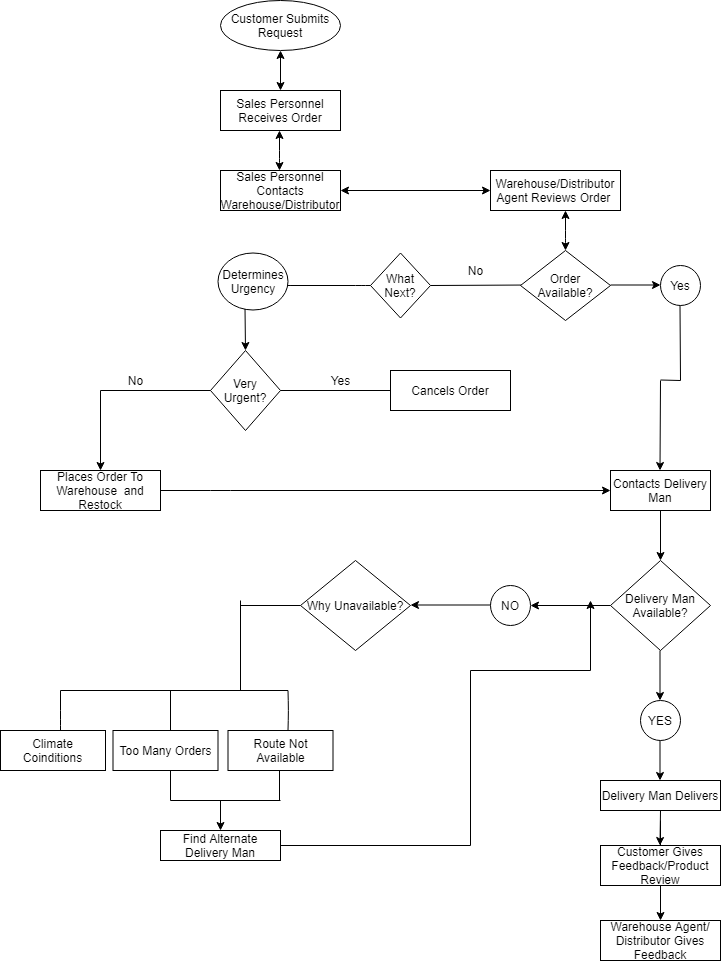

The diagram above was exported from draw.io. Its source (the exported page's mxGraphModel, read from the mxfile embedded in the PNG):
<mxGraphModel dx="1718" dy="482" grid="1" gridSize="10" guides="1" tooltips="1" connect="1" arrows="1" fold="1" page="1" pageScale="1" pageWidth="850" pageHeight="1100" math="0" shadow="0">
  <root>
    <mxCell id="0" />
    <mxCell id="1" parent="0" />
    <mxCell id="9tz1jNqClA59w6YrsnFZ-1" value="Customer Submits Request" style="ellipse;whiteSpace=wrap;html=1;" parent="1" vertex="1">
      <mxGeometry x="170" y="30" width="120" height="50" as="geometry" />
    </mxCell>
    <mxCell id="9tz1jNqClA59w6YrsnFZ-5" value="Sales Personnel Receives Order" style="rounded=0;whiteSpace=wrap;html=1;" parent="1" vertex="1">
      <mxGeometry x="170" y="120" width="120" height="40" as="geometry" />
    </mxCell>
    <mxCell id="9tz1jNqClA59w6YrsnFZ-6" value="Sales Personnel Contacts Warehouse/Distributor" style="rounded=0;whiteSpace=wrap;html=1;" parent="1" vertex="1">
      <mxGeometry x="170" y="200" width="120" height="40" as="geometry" />
    </mxCell>
    <mxCell id="9tz1jNqClA59w6YrsnFZ-8" value="" style="endArrow=classic;startArrow=classic;html=1;" parent="1" edge="1">
      <mxGeometry width="50" height="50" relative="1" as="geometry">
        <mxPoint x="229" y="200" as="sourcePoint" />
        <mxPoint x="229" y="160" as="targetPoint" />
        <Array as="points">
          <mxPoint x="229" y="190" />
        </Array>
      </mxGeometry>
    </mxCell>
    <mxCell id="9tz1jNqClA59w6YrsnFZ-14" value="" style="endArrow=none;html=1;" parent="1" edge="1">
      <mxGeometry width="50" height="50" relative="1" as="geometry">
        <mxPoint x="380" y="315" as="sourcePoint" />
        <mxPoint x="480" y="314.5" as="targetPoint" />
      </mxGeometry>
    </mxCell>
    <mxCell id="9tz1jNqClA59w6YrsnFZ-16" value="Warehouse/Distributor&lt;br&gt;Agent Reviews Order&amp;nbsp;" style="rounded=0;whiteSpace=wrap;html=1;" parent="1" vertex="1">
      <mxGeometry x="440" y="200" width="130" height="40" as="geometry" />
    </mxCell>
    <mxCell id="9tz1jNqClA59w6YrsnFZ-19" value="" style="endArrow=classic;startArrow=classic;html=1;exitX=1;exitY=0.5;exitDx=0;exitDy=0;" parent="1" source="9tz1jNqClA59w6YrsnFZ-6" edge="1">
      <mxGeometry width="50" height="50" relative="1" as="geometry">
        <mxPoint x="440" y="500" as="sourcePoint" />
        <mxPoint x="440" y="220" as="targetPoint" />
      </mxGeometry>
    </mxCell>
    <mxCell id="9tz1jNqClA59w6YrsnFZ-21" value="" style="endArrow=classic;startArrow=classic;html=1;" parent="1" edge="1">
      <mxGeometry width="50" height="50" relative="1" as="geometry">
        <mxPoint x="515" y="280" as="sourcePoint" />
        <mxPoint x="515" y="240" as="targetPoint" />
        <Array as="points">
          <mxPoint x="515" y="270" />
        </Array>
      </mxGeometry>
    </mxCell>
    <mxCell id="9tz1jNqClA59w6YrsnFZ-7" value="Order Available?" style="rhombus;whiteSpace=wrap;html=1;" parent="1" vertex="1">
      <mxGeometry x="470" y="280" width="90" height="70" as="geometry" />
    </mxCell>
    <mxCell id="9tz1jNqClA59w6YrsnFZ-22" value="No" style="text;html=1;align=center;verticalAlign=middle;resizable=0;points=[];autosize=1;" parent="1" vertex="1">
      <mxGeometry x="410" y="290" width="30" height="20" as="geometry" />
    </mxCell>
    <mxCell id="9tz1jNqClA59w6YrsnFZ-28" value="What Next?" style="rhombus;whiteSpace=wrap;html=1;" parent="1" vertex="1">
      <mxGeometry x="320" y="282.5" width="60" height="65" as="geometry" />
    </mxCell>
    <mxCell id="9tz1jNqClA59w6YrsnFZ-30" value="" style="endArrow=classic;html=1;" parent="1" edge="1">
      <mxGeometry width="50" height="50" relative="1" as="geometry">
        <mxPoint x="560" y="314.5" as="sourcePoint" />
        <mxPoint x="610" y="314.5" as="targetPoint" />
      </mxGeometry>
    </mxCell>
    <mxCell id="9tz1jNqClA59w6YrsnFZ-31" value="Yes" style="ellipse;whiteSpace=wrap;html=1;aspect=fixed;" parent="1" vertex="1">
      <mxGeometry x="610" y="295" width="40" height="40" as="geometry" />
    </mxCell>
    <mxCell id="9tz1jNqClA59w6YrsnFZ-35" value="" style="endArrow=none;html=1;" parent="1" edge="1">
      <mxGeometry width="50" height="50" relative="1" as="geometry">
        <mxPoint x="630" y="410" as="sourcePoint" />
        <mxPoint x="629.5" y="335" as="targetPoint" />
        <Array as="points" />
      </mxGeometry>
    </mxCell>
    <mxCell id="9tz1jNqClA59w6YrsnFZ-36" value="Contacts Delivery Man" style="rounded=0;whiteSpace=wrap;html=1;" parent="1" vertex="1">
      <mxGeometry x="560" y="500" width="100" height="40" as="geometry" />
    </mxCell>
    <mxCell id="9tz1jNqClA59w6YrsnFZ-37" value="" style="endArrow=none;html=1;" parent="1" edge="1">
      <mxGeometry width="50" height="50" relative="1" as="geometry">
        <mxPoint x="300" y="315" as="sourcePoint" />
        <mxPoint x="320" y="315" as="targetPoint" />
        <Array as="points">
          <mxPoint x="230" y="315" />
          <mxPoint x="300" y="315" />
          <mxPoint x="310" y="315" />
        </Array>
      </mxGeometry>
    </mxCell>
    <mxCell id="9tz1jNqClA59w6YrsnFZ-38" value="Determines Urgency" style="ellipse;whiteSpace=wrap;html=1;" parent="1" vertex="1">
      <mxGeometry x="167.5" y="282.5" width="70" height="57" as="geometry" />
    </mxCell>
    <mxCell id="9tz1jNqClA59w6YrsnFZ-39" value="Very Urgent?" style="rhombus;whiteSpace=wrap;html=1;" parent="1" vertex="1">
      <mxGeometry x="160" y="380" width="70" height="80" as="geometry" />
    </mxCell>
    <mxCell id="9tz1jNqClA59w6YrsnFZ-44" value="" style="endArrow=none;html=1;entryX=0;entryY=0.5;entryDx=0;entryDy=0;exitX=0;exitY=0.5;exitDx=0;exitDy=0;" parent="1" target="9tz1jNqClA59w6YrsnFZ-39" edge="1" source="9tz1jNqClA59w6YrsnFZ-39">
      <mxGeometry width="50" height="50" relative="1" as="geometry">
        <mxPoint x="140" y="440" as="sourcePoint" />
        <mxPoint x="150" y="690" as="targetPoint" />
      </mxGeometry>
    </mxCell>
    <mxCell id="9tz1jNqClA59w6YrsnFZ-46" value="No" style="text;html=1;align=center;verticalAlign=middle;resizable=0;points=[];autosize=1;" parent="1" vertex="1">
      <mxGeometry x="70" y="400" width="30" height="20" as="geometry" />
    </mxCell>
    <mxCell id="9tz1jNqClA59w6YrsnFZ-47" value="Yes" style="text;html=1;align=center;verticalAlign=middle;resizable=0;points=[];autosize=1;" parent="1" vertex="1">
      <mxGeometry x="270" y="400" width="40" height="20" as="geometry" />
    </mxCell>
    <mxCell id="9tz1jNqClA59w6YrsnFZ-48" value="" style="endArrow=classic;html=1;" parent="1" edge="1">
      <mxGeometry width="50" height="50" relative="1" as="geometry">
        <mxPoint x="50" y="420" as="sourcePoint" />
        <mxPoint x="50" y="500" as="targetPoint" />
      </mxGeometry>
    </mxCell>
    <mxCell id="9tz1jNqClA59w6YrsnFZ-49" value="Places Order To Warehouse&amp;nbsp; and Restock" style="rounded=0;whiteSpace=wrap;html=1;" parent="1" vertex="1">
      <mxGeometry x="-10" y="500" width="120" height="40" as="geometry" />
    </mxCell>
    <mxCell id="9tz1jNqClA59w6YrsnFZ-50" value="Cancels Order" style="rounded=0;whiteSpace=wrap;html=1;" parent="1" vertex="1">
      <mxGeometry x="340" y="400" width="120" height="40" as="geometry" />
    </mxCell>
    <mxCell id="9tz1jNqClA59w6YrsnFZ-52" value="" style="endArrow=classic;html=1;entryX=0;entryY=0.5;entryDx=0;entryDy=0;" parent="1" source="9tz1jNqClA59w6YrsnFZ-49" edge="1" target="9tz1jNqClA59w6YrsnFZ-36">
      <mxGeometry width="50" height="50" relative="1" as="geometry">
        <mxPoint x="190" y="520" as="sourcePoint" />
        <mxPoint x="490" y="520" as="targetPoint" />
        <Array as="points">
          <mxPoint x="170" y="520" />
        </Array>
      </mxGeometry>
    </mxCell>
    <mxCell id="9tz1jNqClA59w6YrsnFZ-53" value="" style="endArrow=classic;html=1;" parent="1" edge="1">
      <mxGeometry width="50" height="50" relative="1" as="geometry">
        <mxPoint x="610" y="540" as="sourcePoint" />
        <mxPoint x="610" y="590" as="targetPoint" />
        <Array as="points" />
      </mxGeometry>
    </mxCell>
    <mxCell id="9tz1jNqClA59w6YrsnFZ-54" value="Delivery Man Available?" style="rhombus;whiteSpace=wrap;html=1;" parent="1" vertex="1">
      <mxGeometry x="560" y="590" width="100" height="90" as="geometry" />
    </mxCell>
    <mxCell id="9tz1jNqClA59w6YrsnFZ-56" value="" style="endArrow=classic;startArrow=classic;html=1;" parent="1" edge="1">
      <mxGeometry width="50" height="50" relative="1" as="geometry">
        <mxPoint x="230" y="120" as="sourcePoint" />
        <mxPoint x="230" y="80" as="targetPoint" />
      </mxGeometry>
    </mxCell>
    <mxCell id="9tz1jNqClA59w6YrsnFZ-61" value="" style="endArrow=classic;html=1;exitX=0.386;exitY=0.982;exitDx=0;exitDy=0;exitPerimeter=0;" parent="1" source="9tz1jNqClA59w6YrsnFZ-38" edge="1">
      <mxGeometry width="50" height="50" relative="1" as="geometry">
        <mxPoint x="240" y="440" as="sourcePoint" />
        <mxPoint x="195" y="380" as="targetPoint" />
      </mxGeometry>
    </mxCell>
    <mxCell id="9tz1jNqClA59w6YrsnFZ-66" value="" style="endArrow=classic;html=1;exitX=0;exitY=0.5;exitDx=0;exitDy=0;" parent="1" source="9tz1jNqClA59w6YrsnFZ-54" edge="1">
      <mxGeometry width="50" height="50" relative="1" as="geometry">
        <mxPoint x="370" y="660" as="sourcePoint" />
        <mxPoint x="480" y="635" as="targetPoint" />
      </mxGeometry>
    </mxCell>
    <mxCell id="9tz1jNqClA59w6YrsnFZ-67" value="NO" style="ellipse;whiteSpace=wrap;html=1;aspect=fixed;" parent="1" vertex="1">
      <mxGeometry x="440" y="615" width="40" height="40" as="geometry" />
    </mxCell>
    <mxCell id="9tz1jNqClA59w6YrsnFZ-68" value="YES" style="ellipse;whiteSpace=wrap;html=1;aspect=fixed;" parent="1" vertex="1">
      <mxGeometry x="590" y="730" width="40" height="40" as="geometry" />
    </mxCell>
    <mxCell id="SJQmv9vQMkoVdbkmtXWp-28" value="" style="edgeStyle=orthogonalEdgeStyle;rounded=0;orthogonalLoop=1;jettySize=auto;html=1;" edge="1" parent="1" target="9tz1jNqClA59w6YrsnFZ-76">
      <mxGeometry relative="1" as="geometry">
        <mxPoint x="610" y="850" as="sourcePoint" />
      </mxGeometry>
    </mxCell>
    <mxCell id="9tz1jNqClA59w6YrsnFZ-72" value="Delivery Man Delivers" style="rounded=0;whiteSpace=wrap;html=1;" parent="1" vertex="1">
      <mxGeometry x="550" y="810" width="120" height="30" as="geometry" />
    </mxCell>
    <mxCell id="9tz1jNqClA59w6YrsnFZ-73" value="Customer Gives Feedback/Product Review" style="rounded=0;whiteSpace=wrap;html=1;" parent="1" vertex="1">
      <mxGeometry x="550" y="875" width="120" height="40" as="geometry" />
    </mxCell>
    <mxCell id="9tz1jNqClA59w6YrsnFZ-74" value="" style="endArrow=classic;html=1;" parent="1" edge="1">
      <mxGeometry width="50" height="50" relative="1" as="geometry">
        <mxPoint x="609.5" y="770" as="sourcePoint" />
        <mxPoint x="609.5" y="810" as="targetPoint" />
        <Array as="points" />
      </mxGeometry>
    </mxCell>
    <mxCell id="9tz1jNqClA59w6YrsnFZ-76" value="Warehouse Agent/ Distributor Gives Feedback" style="whiteSpace=wrap;html=1;" parent="1" vertex="1">
      <mxGeometry x="550" y="950" width="120" height="40" as="geometry" />
    </mxCell>
    <mxCell id="9tz1jNqClA59w6YrsnFZ-79" value="Why Unavailable?" style="rhombus;whiteSpace=wrap;html=1;" parent="1" vertex="1">
      <mxGeometry x="250" y="590" width="110" height="90" as="geometry" />
    </mxCell>
    <mxCell id="9tz1jNqClA59w6YrsnFZ-81" value="" style="endArrow=none;html=1;" parent="1" edge="1">
      <mxGeometry width="50" height="50" relative="1" as="geometry">
        <mxPoint x="190" y="720" as="sourcePoint" />
        <mxPoint x="190" y="630" as="targetPoint" />
        <Array as="points" />
      </mxGeometry>
    </mxCell>
    <mxCell id="9tz1jNqClA59w6YrsnFZ-82" value="" style="endArrow=none;html=1;" parent="1" edge="1">
      <mxGeometry width="50" height="50" relative="1" as="geometry">
        <mxPoint x="10" y="720" as="sourcePoint" />
        <mxPoint x="238" y="720" as="targetPoint" />
        <Array as="points">
          <mxPoint x="237.5" y="720" />
        </Array>
      </mxGeometry>
    </mxCell>
    <mxCell id="9tz1jNqClA59w6YrsnFZ-83" value="" style="endArrow=none;html=1;" parent="1" edge="1">
      <mxGeometry width="50" height="50" relative="1" as="geometry">
        <mxPoint x="237.5" y="760" as="sourcePoint" />
        <mxPoint x="237.5" y="720" as="targetPoint" />
        <Array as="points">
          <mxPoint x="238" y="740" />
        </Array>
      </mxGeometry>
    </mxCell>
    <mxCell id="9tz1jNqClA59w6YrsnFZ-84" value="Route Not Available" style="rounded=0;whiteSpace=wrap;html=1;" parent="1" vertex="1">
      <mxGeometry x="177.5" y="760" width="105" height="40" as="geometry" />
    </mxCell>
    <mxCell id="9tz1jNqClA59w6YrsnFZ-86" value="" style="endArrow=none;html=1;" parent="1" edge="1">
      <mxGeometry width="50" height="50" relative="1" as="geometry">
        <mxPoint x="120" y="760" as="sourcePoint" />
        <mxPoint x="120" y="720" as="targetPoint" />
      </mxGeometry>
    </mxCell>
    <mxCell id="9tz1jNqClA59w6YrsnFZ-87" value="Too Many Orders" style="rounded=0;whiteSpace=wrap;html=1;" parent="1" vertex="1">
      <mxGeometry x="62.5" y="760" width="105" height="40" as="geometry" />
    </mxCell>
    <mxCell id="9tz1jNqClA59w6YrsnFZ-88" value="" style="endArrow=none;html=1;" parent="1" edge="1">
      <mxGeometry width="50" height="50" relative="1" as="geometry">
        <mxPoint x="10" y="760" as="sourcePoint" />
        <mxPoint x="10" y="720" as="targetPoint" />
        <Array as="points">
          <mxPoint x="10" y="750" />
        </Array>
      </mxGeometry>
    </mxCell>
    <mxCell id="9tz1jNqClA59w6YrsnFZ-89" value="Climate Coinditions" style="rounded=0;whiteSpace=wrap;html=1;" parent="1" vertex="1">
      <mxGeometry x="-50" y="760" width="105" height="40" as="geometry" />
    </mxCell>
    <mxCell id="9tz1jNqClA59w6YrsnFZ-94" value="Find Alternate Delivery Man" style="rounded=0;whiteSpace=wrap;html=1;" parent="1" vertex="1">
      <mxGeometry x="110" y="860" width="120" height="30" as="geometry" />
    </mxCell>
    <mxCell id="SJQmv9vQMkoVdbkmtXWp-9" value="" style="endArrow=none;html=1;" edge="1" parent="1">
      <mxGeometry width="50" height="50" relative="1" as="geometry">
        <mxPoint x="50" y="420" as="sourcePoint" />
        <mxPoint x="160" y="420" as="targetPoint" />
      </mxGeometry>
    </mxCell>
    <mxCell id="SJQmv9vQMkoVdbkmtXWp-10" value="" style="endArrow=none;html=1;" edge="1" parent="1">
      <mxGeometry width="50" height="50" relative="1" as="geometry">
        <mxPoint x="230" y="420" as="sourcePoint" />
        <mxPoint x="340" y="420" as="targetPoint" />
      </mxGeometry>
    </mxCell>
    <mxCell id="SJQmv9vQMkoVdbkmtXWp-17" value="" style="endArrow=classic;html=1;exitX=0;exitY=0.5;exitDx=0;exitDy=0;" edge="1" parent="1">
      <mxGeometry width="50" height="50" relative="1" as="geometry">
        <mxPoint x="440" y="634.5" as="sourcePoint" />
        <mxPoint x="360" y="634.5" as="targetPoint" />
      </mxGeometry>
    </mxCell>
    <mxCell id="SJQmv9vQMkoVdbkmtXWp-18" value="" style="endArrow=classic;html=1;" edge="1" parent="1">
      <mxGeometry width="50" height="50" relative="1" as="geometry">
        <mxPoint x="609.5" y="680" as="sourcePoint" />
        <mxPoint x="609.5" y="730" as="targetPoint" />
        <Array as="points" />
      </mxGeometry>
    </mxCell>
    <mxCell id="SJQmv9vQMkoVdbkmtXWp-19" value="" style="endArrow=none;html=1;entryX=0;entryY=0.5;entryDx=0;entryDy=0;" edge="1" parent="1" target="9tz1jNqClA59w6YrsnFZ-79">
      <mxGeometry width="50" height="50" relative="1" as="geometry">
        <mxPoint x="190" y="635" as="sourcePoint" />
        <mxPoint x="180" y="615" as="targetPoint" />
      </mxGeometry>
    </mxCell>
    <mxCell id="SJQmv9vQMkoVdbkmtXWp-21" value="" style="endArrow=none;html=1;" edge="1" parent="1">
      <mxGeometry width="50" height="50" relative="1" as="geometry">
        <mxPoint x="120" y="830" as="sourcePoint" />
        <mxPoint x="120" y="800" as="targetPoint" />
      </mxGeometry>
    </mxCell>
    <mxCell id="SJQmv9vQMkoVdbkmtXWp-22" value="" style="endArrow=none;html=1;" edge="1" parent="1">
      <mxGeometry width="50" height="50" relative="1" as="geometry">
        <mxPoint x="229" y="830" as="sourcePoint" />
        <mxPoint x="229" y="800" as="targetPoint" />
      </mxGeometry>
    </mxCell>
    <mxCell id="SJQmv9vQMkoVdbkmtXWp-23" value="" style="endArrow=none;html=1;" edge="1" parent="1">
      <mxGeometry width="50" height="50" relative="1" as="geometry">
        <mxPoint x="120" y="830" as="sourcePoint" />
        <mxPoint x="230" y="830" as="targetPoint" />
      </mxGeometry>
    </mxCell>
    <mxCell id="SJQmv9vQMkoVdbkmtXWp-24" value="" style="endArrow=classic;html=1;" edge="1" parent="1">
      <mxGeometry width="50" height="50" relative="1" as="geometry">
        <mxPoint x="170" y="830" as="sourcePoint" />
        <mxPoint x="170" y="860" as="targetPoint" />
        <Array as="points" />
      </mxGeometry>
    </mxCell>
    <mxCell id="SJQmv9vQMkoVdbkmtXWp-25" value="" style="endArrow=classic;html=1;" edge="1" parent="1">
      <mxGeometry width="50" height="50" relative="1" as="geometry">
        <mxPoint x="610" y="410" as="sourcePoint" />
        <mxPoint x="609.5" y="500" as="targetPoint" />
      </mxGeometry>
    </mxCell>
    <mxCell id="SJQmv9vQMkoVdbkmtXWp-26" value="" style="endArrow=none;html=1;" edge="1" parent="1">
      <mxGeometry width="50" height="50" relative="1" as="geometry">
        <mxPoint x="610" y="409.5" as="sourcePoint" />
        <mxPoint x="630" y="410" as="targetPoint" />
      </mxGeometry>
    </mxCell>
    <mxCell id="SJQmv9vQMkoVdbkmtXWp-27" value="" style="endArrow=classic;html=1;" edge="1" parent="1">
      <mxGeometry width="50" height="50" relative="1" as="geometry">
        <mxPoint x="610" y="840" as="sourcePoint" />
        <mxPoint x="609.5" y="875" as="targetPoint" />
        <Array as="points" />
      </mxGeometry>
    </mxCell>
    <mxCell id="SJQmv9vQMkoVdbkmtXWp-30" value="" style="endArrow=none;html=1;" edge="1" parent="1">
      <mxGeometry width="50" height="50" relative="1" as="geometry">
        <mxPoint x="420" y="875" as="sourcePoint" />
        <mxPoint x="420" y="700" as="targetPoint" />
      </mxGeometry>
    </mxCell>
    <mxCell id="SJQmv9vQMkoVdbkmtXWp-31" value="" style="endArrow=none;html=1;exitX=1;exitY=0.5;exitDx=0;exitDy=0;" edge="1" parent="1" source="9tz1jNqClA59w6YrsnFZ-94">
      <mxGeometry width="50" height="50" relative="1" as="geometry">
        <mxPoint x="300" y="875" as="sourcePoint" />
        <mxPoint x="420" y="875" as="targetPoint" />
      </mxGeometry>
    </mxCell>
    <mxCell id="SJQmv9vQMkoVdbkmtXWp-33" value="" style="endArrow=classic;html=1;" edge="1" parent="1">
      <mxGeometry width="50" height="50" relative="1" as="geometry">
        <mxPoint x="540" y="700" as="sourcePoint" />
        <mxPoint x="540" y="630" as="targetPoint" />
      </mxGeometry>
    </mxCell>
    <mxCell id="SJQmv9vQMkoVdbkmtXWp-34" value="" style="endArrow=none;html=1;" edge="1" parent="1">
      <mxGeometry width="50" height="50" relative="1" as="geometry">
        <mxPoint x="420" y="700" as="sourcePoint" />
        <mxPoint x="540" y="700" as="targetPoint" />
      </mxGeometry>
    </mxCell>
  </root>
</mxGraphModel>